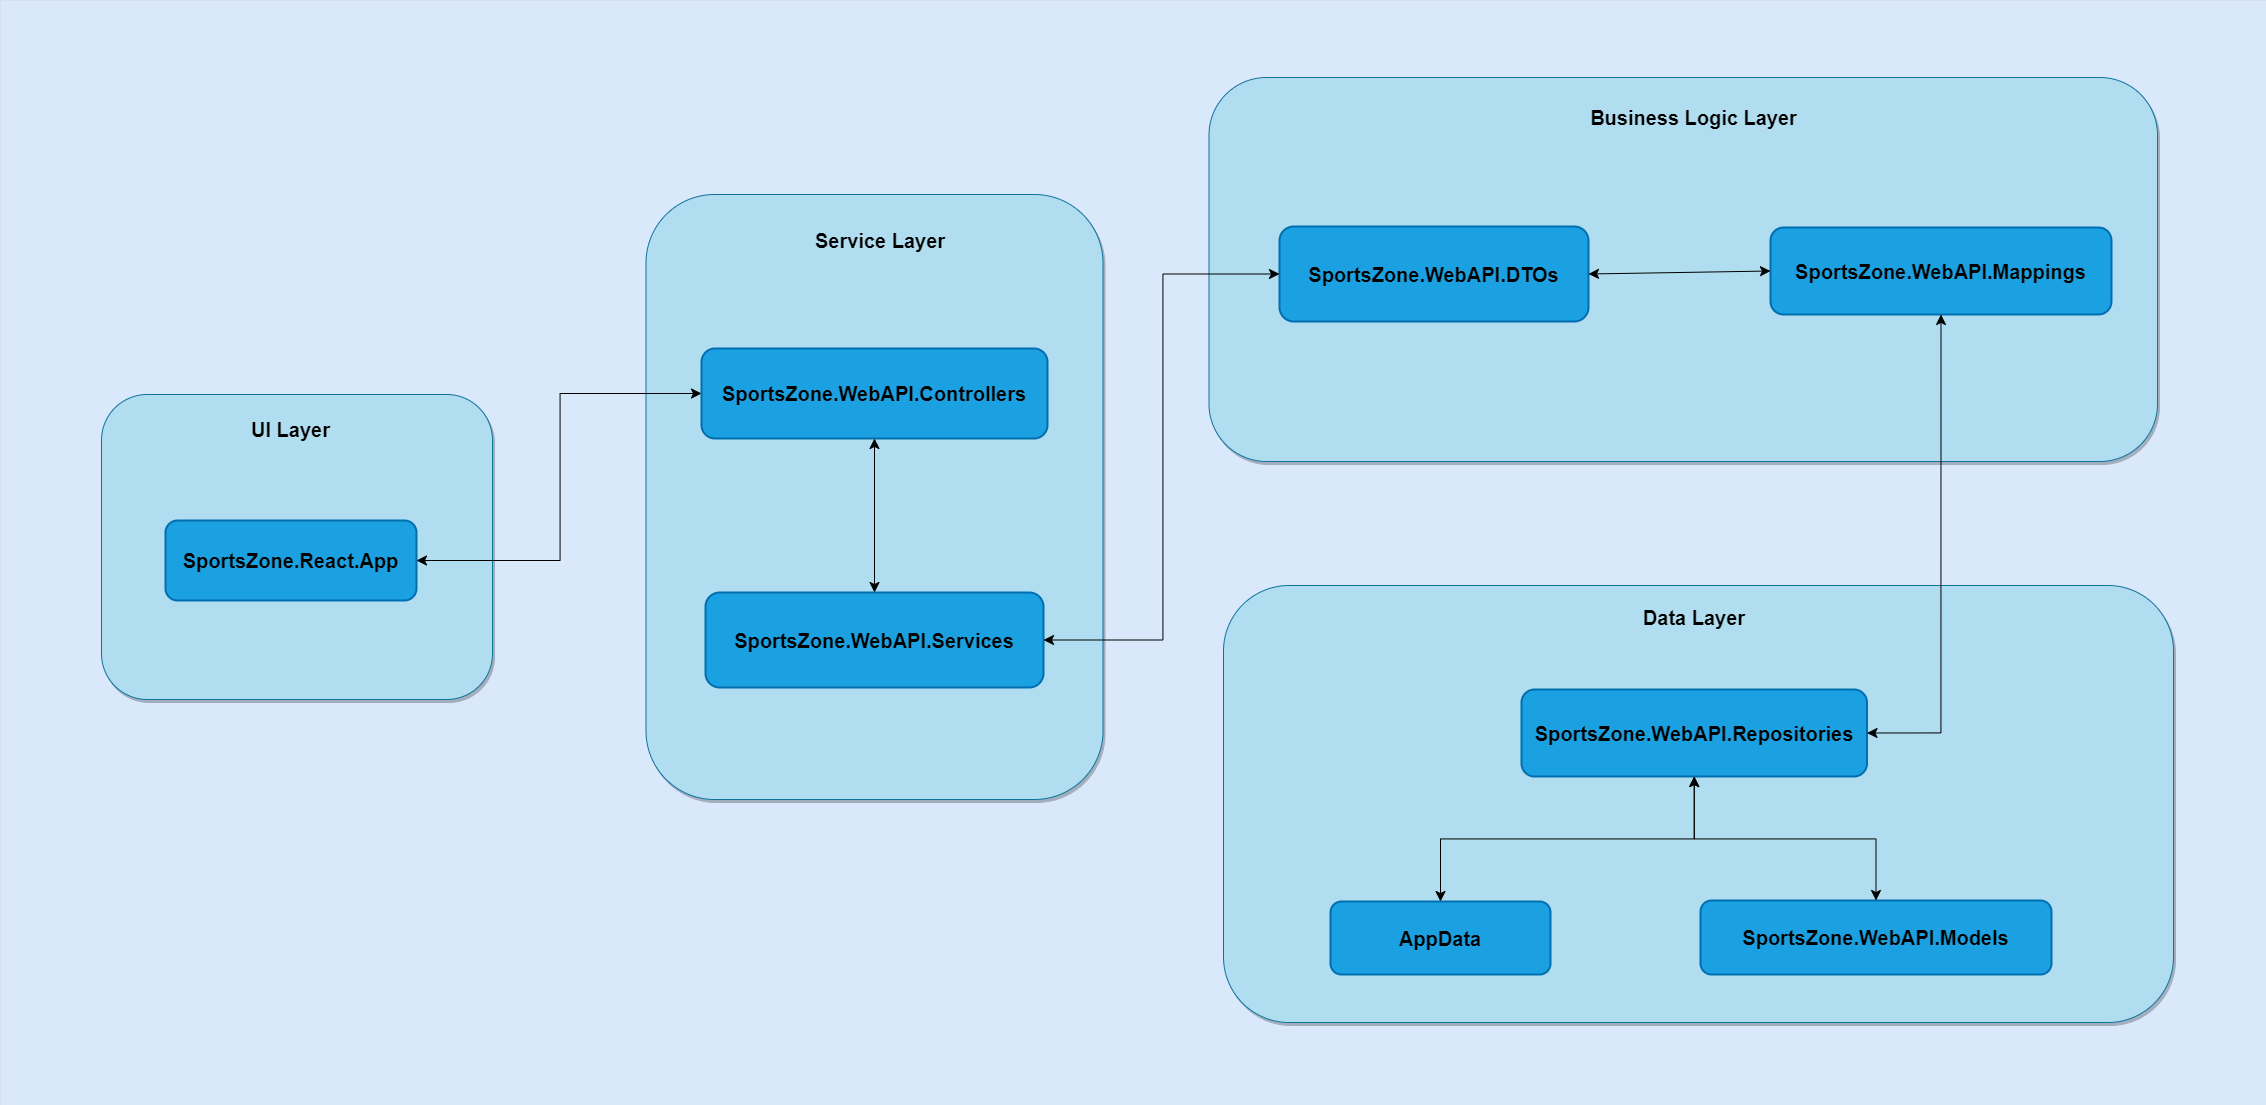

The diagram above was exported from draw.io. Its source (the exported page's mxGraphModel, read from the mxfile embedded in the PNG):
<mxGraphModel dx="3683" dy="2244" grid="0" gridSize="10" guides="1" tooltips="1" connect="1" arrows="1" fold="1" page="1" pageScale="1" pageWidth="1169" pageHeight="827" math="0" shadow="0">
  <root>
    <mxCell id="0" />
    <mxCell id="1" parent="0" />
    <mxCell id="QveyNCDY1a3fhoc5HC5p-1" value="" style="rounded=0;whiteSpace=wrap;html=1;fontSize=16;fillColor=#dae8fc;strokeColor=#6c8ebf;fontStyle=1;movable=1;resizable=1;rotatable=1;deletable=1;editable=1;locked=0;connectable=1;strokeWidth=0;" parent="1" vertex="1">
      <mxGeometry x="-274" y="-351" width="2266" height="1105" as="geometry" />
    </mxCell>
    <mxCell id="QveyNCDY1a3fhoc5HC5p-2" value="" style="rounded=1;whiteSpace=wrap;html=1;fontSize=16;fontStyle=1;strokeWidth=1;shadow=1;fillColor=#b1ddf0;strokeColor=#10739e;" parent="1" vertex="1">
      <mxGeometry x="-173" y="43" width="391" height="305" as="geometry" />
    </mxCell>
    <mxCell id="QveyNCDY1a3fhoc5HC5p-3" value="&lt;font style=&quot;font-size: 20px;&quot;&gt;UI Layer&lt;/font&gt;" style="text;strokeColor=none;fillColor=none;html=1;align=center;verticalAlign=middle;whiteSpace=wrap;rounded=0;fontSize=16;fontStyle=1;strokeWidth=1;fontColor=#000000;" parent="1" vertex="1">
      <mxGeometry x="-26" y="63" width="85" height="30" as="geometry" />
    </mxCell>
    <mxCell id="QveyNCDY1a3fhoc5HC5p-55" style="edgeStyle=elbowEdgeStyle;rounded=0;orthogonalLoop=1;jettySize=auto;html=1;fontSize=12;startSize=8;endSize=8;" parent="1" source="QveyNCDY1a3fhoc5HC5p-5" target="QveyNCDY1a3fhoc5HC5p-1" edge="1">
      <mxGeometry relative="1" as="geometry" />
    </mxCell>
    <mxCell id="QveyNCDY1a3fhoc5HC5p-5" value="&lt;span&gt;&lt;font style=&quot;font-size: 20px;&quot;&gt;SportsZone.React.App&lt;/font&gt;&lt;/span&gt;" style="rounded=1;whiteSpace=wrap;html=1;fontSize=16;fontStyle=1;strokeWidth=2;fillColor=#1ba1e2;fontColor=#000000;strokeColor=#006EAF;" parent="1" vertex="1">
      <mxGeometry x="-109" y="169" width="251" height="80" as="geometry" />
    </mxCell>
    <mxCell id="QveyNCDY1a3fhoc5HC5p-6" value="" style="rounded=1;whiteSpace=wrap;html=1;fontSize=16;fontStyle=1;strokeWidth=1;shadow=1;fillColor=#b1ddf0;strokeColor=#10739e;" parent="1" vertex="1">
      <mxGeometry x="371.5" y="-157" width="457" height="605" as="geometry" />
    </mxCell>
    <mxCell id="QveyNCDY1a3fhoc5HC5p-7" value="" style="rounded=1;whiteSpace=wrap;html=1;fontSize=16;fontStyle=1;strokeWidth=1;shadow=1;fillColor=#b1ddf0;strokeColor=#10739e;" parent="1" vertex="1">
      <mxGeometry x="949" y="234" width="950" height="437" as="geometry" />
    </mxCell>
    <mxCell id="QveyNCDY1a3fhoc5HC5p-8" value="" style="rounded=1;whiteSpace=wrap;html=1;fontSize=16;fontStyle=1;strokeWidth=1;shadow=1;fillColor=#b1ddf0;strokeColor=#10739e;" parent="1" vertex="1">
      <mxGeometry x="934.5" y="-274" width="948.5" height="384" as="geometry" />
    </mxCell>
    <mxCell id="QveyNCDY1a3fhoc5HC5p-9" value="&lt;font style=&quot;font-size: 20px;&quot;&gt;Service Layer&lt;/font&gt;" style="text;strokeColor=none;fillColor=none;html=1;align=center;verticalAlign=middle;whiteSpace=wrap;rounded=0;fontSize=16;fontStyle=1;strokeWidth=1;fontColor=#000000;" parent="1" vertex="1">
      <mxGeometry x="539.25" y="-138" width="133.5" height="54" as="geometry" />
    </mxCell>
    <mxCell id="QveyNCDY1a3fhoc5HC5p-10" value="&lt;span&gt;&lt;font style=&quot;font-size: 20px;&quot;&gt;SportsZone.WebAPI.Controllers&lt;/font&gt;&lt;/span&gt;" style="rounded=1;whiteSpace=wrap;html=1;fontSize=16;fontStyle=1;strokeWidth=2;fillColor=#1ba1e2;fontColor=#000000;strokeColor=#006EAF;" parent="1" vertex="1">
      <mxGeometry x="427" y="-3" width="346" height="90" as="geometry" />
    </mxCell>
    <mxCell id="QveyNCDY1a3fhoc5HC5p-11" value="&lt;span&gt;&lt;font style=&quot;font-size: 20px;&quot;&gt;SportsZone.WebAPI.Services&lt;/font&gt;&lt;/span&gt;" style="rounded=1;whiteSpace=wrap;html=1;fontSize=16;fontStyle=1;strokeWidth=2;fillColor=#1ba1e2;fontColor=#000000;strokeColor=#006EAF;" parent="1" vertex="1">
      <mxGeometry x="431" y="241" width="338" height="95" as="geometry" />
    </mxCell>
    <mxCell id="QveyNCDY1a3fhoc5HC5p-14" value="" style="endArrow=classic;startArrow=classic;html=1;rounded=0;fontSize=12;startSize=8;endSize=8;curved=1;exitX=0.5;exitY=1;exitDx=0;exitDy=0;entryX=0.5;entryY=0;entryDx=0;entryDy=0;fontStyle=1;strokeWidth=1;" parent="1" source="QveyNCDY1a3fhoc5HC5p-10" target="QveyNCDY1a3fhoc5HC5p-11" edge="1">
      <mxGeometry width="50" height="50" relative="1" as="geometry">
        <mxPoint x="642.74" y="175" as="sourcePoint" />
        <mxPoint x="598.9968807339444" y="324.0000000000002" as="targetPoint" />
      </mxGeometry>
    </mxCell>
    <mxCell id="QveyNCDY1a3fhoc5HC5p-15" value="&lt;span style=&quot;font-size: 20px;&quot;&gt;Business Logic Layer&lt;/span&gt;" style="text;strokeColor=none;fillColor=none;html=1;align=center;verticalAlign=middle;whiteSpace=wrap;rounded=0;fontSize=16;fontStyle=1;strokeWidth=1;fontColor=#000000;" parent="1" vertex="1">
      <mxGeometry x="1295.13" y="-265" width="249.25" height="62" as="geometry" />
    </mxCell>
    <mxCell id="QveyNCDY1a3fhoc5HC5p-16" value="&lt;font style=&quot;font-size: 20px;&quot;&gt;SportsZone.WebAPI.DTOs&lt;/font&gt;" style="rounded=1;whiteSpace=wrap;html=1;fontSize=16;fontStyle=1;strokeWidth=2;fillColor=#1ba1e2;fontColor=#000000;strokeColor=#006EAF;" parent="1" vertex="1">
      <mxGeometry x="1005" y="-125" width="309" height="95" as="geometry" />
    </mxCell>
    <mxCell id="QveyNCDY1a3fhoc5HC5p-17" value="&lt;font style=&quot;font-size: 20px;&quot;&gt;SportsZone.WebAPI.Mappings&lt;/font&gt;" style="rounded=1;whiteSpace=wrap;html=1;fontSize=16;fontStyle=1;strokeWidth=2;fillColor=#1ba1e2;fontColor=#000000;strokeColor=#006EAF;" parent="1" vertex="1">
      <mxGeometry x="1496" y="-124" width="341" height="87" as="geometry" />
    </mxCell>
    <mxCell id="QveyNCDY1a3fhoc5HC5p-18" value="&lt;font style=&quot;font-size: 20px;&quot;&gt;SportsZone.WebAPI.Repositories&lt;/font&gt;" style="rounded=1;whiteSpace=wrap;html=1;fontSize=16;fontStyle=1;strokeWidth=2;fillColor=#1ba1e2;fontColor=#000000;strokeColor=#006EAF;" parent="1" vertex="1">
      <mxGeometry x="1247" y="338" width="345.5" height="87" as="geometry" />
    </mxCell>
    <mxCell id="QveyNCDY1a3fhoc5HC5p-20" value="&lt;font style=&quot;font-size: 20px;&quot;&gt;SportsZone.WebAPI.Models&lt;/font&gt;" style="rounded=1;whiteSpace=wrap;html=1;fontSize=16;fontStyle=1;strokeWidth=2;fillColor=#1ba1e2;fontColor=#000000;strokeColor=#006EAF;" parent="1" vertex="1">
      <mxGeometry x="1426" y="549" width="351" height="74" as="geometry" />
    </mxCell>
    <mxCell id="QveyNCDY1a3fhoc5HC5p-22" value="" style="text;strokeColor=none;fillColor=none;align=left;verticalAlign=middle;spacingTop=-1;spacingLeft=4;spacingRight=4;rotatable=0;labelPosition=right;points=[];portConstraint=eastwest;fontSize=16;fontStyle=1;strokeWidth=1;" parent="1" vertex="1">
      <mxGeometry x="1177" y="506" width="20" height="14" as="geometry" />
    </mxCell>
    <mxCell id="QveyNCDY1a3fhoc5HC5p-24" value="&lt;font style=&quot;font-size: 20px;&quot;&gt;Data Layer&lt;/font&gt;" style="text;strokeColor=none;fillColor=none;html=1;align=center;verticalAlign=middle;whiteSpace=wrap;rounded=0;fontSize=16;fontStyle=1;strokeWidth=1;fontColor=#000000;" parent="1" vertex="1">
      <mxGeometry x="1327.8799999999999" y="234" width="183.75" height="63" as="geometry" />
    </mxCell>
    <mxCell id="QveyNCDY1a3fhoc5HC5p-43" value="" style="endArrow=classic;startArrow=classic;html=1;rounded=0;fontSize=12;startSize=8;endSize=8;edgeStyle=elbowEdgeStyle;exitX=1;exitY=0.5;exitDx=0;exitDy=0;entryX=0;entryY=0.5;entryDx=0;entryDy=0;fontStyle=1;strokeWidth=1;" parent="1" source="QveyNCDY1a3fhoc5HC5p-11" target="QveyNCDY1a3fhoc5HC5p-16" edge="1">
      <mxGeometry width="50" height="50" relative="1" as="geometry">
        <mxPoint x="985" y="304" as="sourcePoint" />
        <mxPoint x="1023" y="-2" as="targetPoint" />
      </mxGeometry>
    </mxCell>
    <mxCell id="QveyNCDY1a3fhoc5HC5p-46" value="" style="endArrow=classic;startArrow=classic;html=1;rounded=0;fontSize=12;startSize=8;endSize=8;edgeStyle=orthogonalEdgeStyle;entryX=0.5;entryY=1;entryDx=0;entryDy=0;exitX=1;exitY=0.5;exitDx=0;exitDy=0;fontStyle=1;strokeWidth=1;" parent="1" source="QveyNCDY1a3fhoc5HC5p-18" target="QveyNCDY1a3fhoc5HC5p-17" edge="1">
      <mxGeometry width="50" height="50" relative="1" as="geometry">
        <mxPoint x="985" y="304" as="sourcePoint" />
        <mxPoint x="1035" y="254" as="targetPoint" />
      </mxGeometry>
    </mxCell>
    <mxCell id="QveyNCDY1a3fhoc5HC5p-57" value="" style="endArrow=classic;startArrow=classic;html=1;rounded=0;fontSize=12;startSize=8;endSize=8;curved=1;entryX=0;entryY=0.5;entryDx=0;entryDy=0;exitX=1;exitY=0.5;exitDx=0;exitDy=0;" parent="1" source="QveyNCDY1a3fhoc5HC5p-16" target="QveyNCDY1a3fhoc5HC5p-17" edge="1">
      <mxGeometry width="50" height="50" relative="1" as="geometry">
        <mxPoint x="1321" y="-80" as="sourcePoint" />
        <mxPoint x="1108" y="-152" as="targetPoint" />
      </mxGeometry>
    </mxCell>
    <mxCell id="QveyNCDY1a3fhoc5HC5p-59" value="" style="endArrow=classic;startArrow=classic;html=1;rounded=0;fontSize=12;startSize=8;endSize=8;exitX=1;exitY=0.5;exitDx=0;exitDy=0;entryX=0;entryY=0.5;entryDx=0;entryDy=0;edgeStyle=elbowEdgeStyle;fontStyle=0" parent="1" source="QveyNCDY1a3fhoc5HC5p-5" target="QveyNCDY1a3fhoc5HC5p-10" edge="1">
      <mxGeometry width="50" height="50" relative="1" as="geometry">
        <mxPoint x="956" y="118" as="sourcePoint" />
        <mxPoint x="1006" y="68" as="targetPoint" />
      </mxGeometry>
    </mxCell>
    <mxCell id="oSTEFpGFExfEgiYg2X-u-2" value="" style="endArrow=classic;startArrow=classic;html=1;rounded=0;fontSize=12;startSize=8;endSize=8;entryX=0.5;entryY=1;entryDx=0;entryDy=0;exitX=0.5;exitY=0;exitDx=0;exitDy=0;edgeStyle=elbowEdgeStyle;elbow=vertical;" edge="1" parent="1" source="QveyNCDY1a3fhoc5HC5p-20" target="QveyNCDY1a3fhoc5HC5p-18">
      <mxGeometry width="50" height="50" relative="1" as="geometry">
        <mxPoint x="1189" y="606" as="sourcePoint" />
        <mxPoint x="1239" y="556" as="targetPoint" />
      </mxGeometry>
    </mxCell>
    <mxCell id="yvOG-jesN6VvDCoeYHnE-2" value="&lt;span style=&quot;font-size: 20px;&quot;&gt;AppData&lt;/span&gt;" style="rounded=1;whiteSpace=wrap;html=1;fontSize=16;fontStyle=1;strokeWidth=2;fillColor=#1ba1e2;fontColor=#000000;strokeColor=#006EAF;" vertex="1" parent="1">
      <mxGeometry x="1056" y="550" width="220" height="73" as="geometry" />
    </mxCell>
    <mxCell id="yvOG-jesN6VvDCoeYHnE-5" value="" style="endArrow=classic;startArrow=classic;html=1;rounded=0;fontSize=12;startSize=8;endSize=8;entryX=0.5;entryY=1;entryDx=0;entryDy=0;exitX=0.5;exitY=0;exitDx=0;exitDy=0;edgeStyle=elbowEdgeStyle;elbow=vertical;" edge="1" parent="1" source="yvOG-jesN6VvDCoeYHnE-2" target="QveyNCDY1a3fhoc5HC5p-18">
      <mxGeometry width="50" height="50" relative="1" as="geometry">
        <mxPoint x="914" y="772" as="sourcePoint" />
        <mxPoint x="964" y="722" as="targetPoint" />
      </mxGeometry>
    </mxCell>
  </root>
</mxGraphModel>